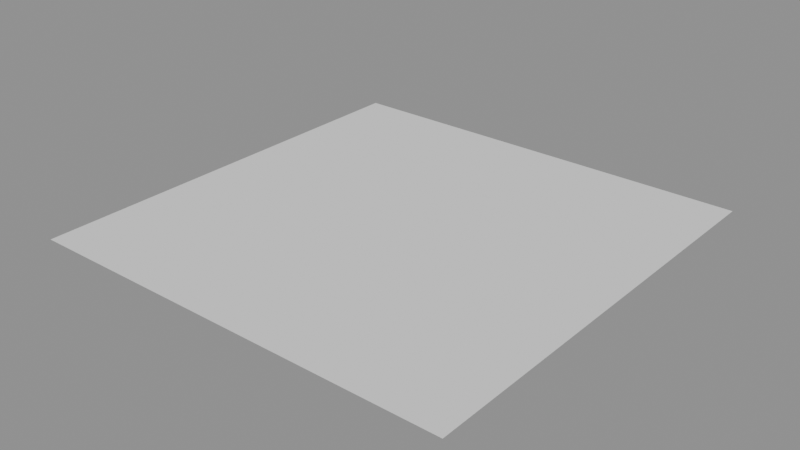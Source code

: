 # Source: Smoke.blend  (saved by Blender 5.3.31; exported with 4.5.12 LTS)
import bpy
from mathutils import Matrix  # noqa: F401  (used for matrix-valued properties, if any)

bpy.ops.wm.read_factory_settings(use_empty=True)
scene = bpy.context.scene
scene.name = 'Scene'

# ---- collections
col_smoke_puff = bpy.data.collections.new('Smoke Puff'); scene.collection.children.link(col_smoke_puff)
col_geometry_nodes_wisp = bpy.data.collections.new('Geometry Nodes Wisp'); scene.collection.children.link(col_geometry_nodes_wisp)

# ---- node groups
ng_wisp_point_attributes = bpy.data.node_groups.new('Wisp point attributes', 'GeometryNodeTree')
_s = ng_wisp_point_attributes.interface.new_socket(name='Geometry', in_out='OUTPUT', socket_type='NodeSocketGeometry')
_s = ng_wisp_point_attributes.interface.new_socket(name='Geometry', in_out='INPUT', socket_type='NodeSocketGeometry')
_N = ng_wisp_point_attributes.nodes; _L = ng_wisp_point_attributes.links
n0 = _N.new('NodeGroupInput'); n0.name = 'Group Input'; n0.location = (0, 200)
n1 = _N.new('GeometryNodeMeshToPoints'); n1.name = 'Mesh to Points'; n1.location = (200, 200)
n1.inputs[3].default_value = 0.25
n2 = _N.new('GeometryNodeSetID'); n2.name = 'Set ID'; n2.location = (400, 200)
n2.inputs[2].default_value = 17
n3 = _N.new('GeometryNodeInputSceneTime'); n3.name = 'Scene Time'; n3.location = (450, -170)
n4 = _N.new('ShaderNodeCombineXYZ'); n4.name = 'Combine XYZ'; n4.location = (650, -145)
n4.inputs[0].default_value = 0.4
n5 = _N.new('GeometryNodeSetPosition'); n5.name = 'Set Position'; n5.location = (850, 200)
n6 = _N.new('GeometryNodeStoreNamedAttribute'); n6.name = 'Store Named Attribute'; n6.location = (1050, 200)
n6.width = 160
n6.data_type = 'FLOAT_COLOR'
n6.inputs[2].default_value = 'bk2_color'
n6.inputs[3].default_value = (0.72, 0.7, 0.65, 0.48)
n7 = _N.new('GeometryNodeStoreNamedAttribute'); n7.name = 'Store Named Attribute.001'; n7.location = (1280, 200)
n7.width = 160
n7.data_type = 'INT'
n7.inputs[2].default_value = 'bk2_sprite'
n7.inputs[3].default_value = 1
n8 = _N.new('GeometryNodeStoreNamedAttribute'); n8.name = 'Store Named Attribute.002'; n8.location = (1510, 200)
n8.width = 160
n8.inputs[2].default_value = 'bk2_twist'
n8.inputs[3].default_value = 0.4
n9 = _N.new('GeometryNodeStoreNamedAttribute'); n9.name = 'Store Named Attribute.003'; n9.location = (1740, 200)
n9.width = 160
n9.data_type = 'FLOAT_VECTOR'
n9.inputs[2].default_value = 'bk2_size'
n9.inputs[3].default_value = (0.7, 0.9, 0.0)
n10 = _N.new('NodeGroupOutput'); n10.name = 'Group Output'; n10.location = (2010, 200)
_L.new(n0.outputs[0], n1.inputs[0])
_L.new(n1.outputs[0], n2.inputs[0])
_L.new(n3.outputs[0], n4.inputs[2])
_L.new(n2.outputs[0], n5.inputs[0])
_L.new(n4.outputs[0], n5.inputs[3])
_L.new(n5.outputs[0], n6.inputs[0])
_L.new(n6.outputs[0], n7.inputs[0])
_L.new(n7.outputs[0], n8.inputs[0])
_L.new(n8.outputs[0], n9.inputs[0])
_L.new(n9.outputs[0], n10.inputs[0])
n10.is_active_output = True

# ---- meshes
me_smoke_emitter = bpy.data.meshes.new('Smoke emitter')
me_smoke_emitter.from_pydata([(-0.3, -0.3, 0.0), (0.3, -0.3, 0.0), (0.3, 0.3, 0.0), (-0.3, 0.3, 0.0)], [], [(0, 1, 2, 3)])
me_smoke_emitter.update()
me_drifting_wisp__geometry_nodes = bpy.data.meshes.new('Drifting wisp (Geometry Nodes)')
me_drifting_wisp__geometry_nodes.from_pydata([(0.0, 0.0, 0.0)], [], [])
me_drifting_wisp__geometry_nodes.update()

# ---- objects
ob_smoke_emitter = bpy.data.objects.new('Smoke emitter', me_smoke_emitter)
ob_drifting_wisp__geometry_nodes = bpy.data.objects.new('Drifting wisp (Geometry Nodes)', me_drifting_wisp__geometry_nodes)

# ---- transforms, parenting, visibility, modifiers, constraints
ob_smoke_emitter.location = (0.0, 0.0, 0.0)
_m = ob_smoke_emitter.modifiers.new('ParticleSystem', 'PARTICLE_SYSTEM')
ob_drifting_wisp__geometry_nodes.location = (0.0, 0.0, 0.0)
_m = ob_drifting_wisp__geometry_nodes.modifiers.new('Wisp', 'NODES')
_m.node_group = ng_wisp_point_attributes

# ---- collection membership
col_smoke_puff.objects.link(ob_smoke_emitter)
col_geometry_nodes_wisp.objects.link(ob_drifting_wisp__geometry_nodes)
def _layer_coll(name, lc=None):
    lc = lc or bpy.context.view_layer.layer_collection
    for c in lc.children:
        if c.name == name: return c
        r = _layer_coll(name, c)
        if r: return r
_layer_coll('Geometry Nodes Wisp').exclude = True

# ---- scene / render settings (as saved in the file)
scene.frame_start = 1; scene.frame_end = 60; scene.frame_set(1)
scene.render.engine = 'BLENDER_EEVEE_NEXT'
scene.render.fps = 30
scene.render.bake_bias = 0.0
scene.render.bake_samples = 0
scene.render.compositor_device = 'GPU'
scene.eevee.use_volume_custom_range = False
scene.eevee.fast_gi_thickness_near = 0.1
scene.eevee.fast_gi_thickness_far = 0.0
scene.eevee.ray_tracing_options.screen_trace_thickness = 0.1
bpy.context.view_layer.update()

# ---- added for rendering (the .blend has no active camera and no usable light): camera, sun + grey world if the file has none
cam_auto = bpy.data.cameras.new('AutoCamera')
cam_auto.lens = 50.0
cam_auto.sensor_width = 36.0
cam_auto.clip_end = 1000.0
ob_auto_camera = bpy.data.objects.new('AutoCamera', cam_auto)
scene.collection.objects.link(ob_auto_camera)
ob_auto_camera.location = (0.785079, -0.942095, 0.628063)
ob_auto_camera.rotation_euler = (1.09748, -7.21219e-08, 0.694738)
scene.camera = ob_auto_camera
light_auto_sun = bpy.data.lights.new('AutoSun', 'SUN')
light_auto_sun.energy = 3.0
light_auto_sun.angle = 0.0523599
ob_auto_sun = bpy.data.objects.new('AutoSun', light_auto_sun)
scene.collection.objects.link(ob_auto_sun)
ob_auto_sun.rotation_euler = (0.872665, 0.174533, 0.523599)
if scene.world is None:
    world_auto = bpy.data.worlds.new('AutoWorld')
    world_auto.color = (0.3, 0.3, 0.3)
    scene.world = world_auto
bpy.context.view_layer.update()
